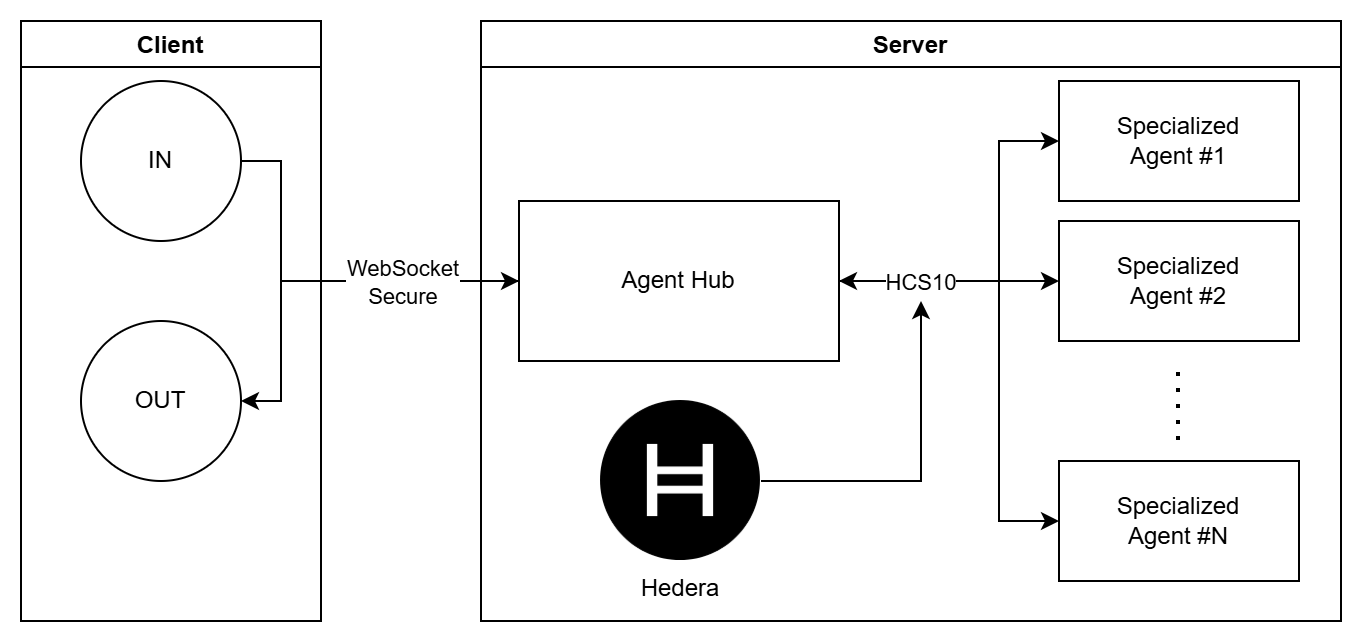

The diagram above was exported from draw.io. Its source (the exported page's mxGraphModel, read from the mxfile embedded in the PNG):
<mxGraphModel dx="902" dy="616" grid="1" gridSize="10" guides="1" tooltips="1" connect="1" arrows="1" fold="1" page="1" pageScale="1" pageWidth="850" pageHeight="1100" math="0" shadow="0">
  <root>
    <mxCell id="0" />
    <mxCell id="1" parent="0" />
    <mxCell id="u46m0usd-TZy6g3zeZ-G-12" style="edgeStyle=orthogonalEdgeStyle;rounded=0;orthogonalLoop=1;jettySize=auto;html=1;entryX=0;entryY=0.5;entryDx=0;entryDy=0;" parent="1" source="u46m0usd-TZy6g3zeZ-G-1" target="u46m0usd-TZy6g3zeZ-G-2" edge="1">
      <mxGeometry relative="1" as="geometry">
        <Array as="points">
          <mxPoint x="140" y="80" />
          <mxPoint x="140" y="140" />
        </Array>
      </mxGeometry>
    </mxCell>
    <mxCell id="u46m0usd-TZy6g3zeZ-G-1" value="IN" style="ellipse;whiteSpace=wrap;html=1;aspect=fixed;" parent="1" vertex="1">
      <mxGeometry x="40" y="40" width="80" height="80" as="geometry" />
    </mxCell>
    <mxCell id="u46m0usd-TZy6g3zeZ-G-8" style="edgeStyle=orthogonalEdgeStyle;rounded=0;orthogonalLoop=1;jettySize=auto;html=1;entryX=0;entryY=0.5;entryDx=0;entryDy=0;" parent="1" source="u46m0usd-TZy6g3zeZ-G-2" target="u46m0usd-TZy6g3zeZ-G-4" edge="1">
      <mxGeometry relative="1" as="geometry">
        <Array as="points">
          <mxPoint x="499" y="140" />
          <mxPoint x="499" y="70" />
        </Array>
      </mxGeometry>
    </mxCell>
    <mxCell id="u46m0usd-TZy6g3zeZ-G-9" style="edgeStyle=orthogonalEdgeStyle;rounded=0;orthogonalLoop=1;jettySize=auto;html=1;exitX=1;exitY=0.5;exitDx=0;exitDy=0;entryX=0;entryY=0.5;entryDx=0;entryDy=0;" parent="1" source="u46m0usd-TZy6g3zeZ-G-2" target="u46m0usd-TZy6g3zeZ-G-5" edge="1">
      <mxGeometry relative="1" as="geometry" />
    </mxCell>
    <mxCell id="u46m0usd-TZy6g3zeZ-G-10" style="edgeStyle=orthogonalEdgeStyle;rounded=0;orthogonalLoop=1;jettySize=auto;html=1;exitX=1;exitY=0.5;exitDx=0;exitDy=0;entryX=0;entryY=0.5;entryDx=0;entryDy=0;startArrow=classic;startFill=1;" parent="1" source="u46m0usd-TZy6g3zeZ-G-2" target="u46m0usd-TZy6g3zeZ-G-7" edge="1">
      <mxGeometry relative="1" as="geometry">
        <Array as="points">
          <mxPoint x="499" y="140" />
          <mxPoint x="499" y="260" />
        </Array>
      </mxGeometry>
    </mxCell>
    <mxCell id="u46m0usd-TZy6g3zeZ-G-11" value="HCS10" style="edgeLabel;html=1;align=center;verticalAlign=middle;resizable=0;points=[];" parent="u46m0usd-TZy6g3zeZ-G-10" vertex="1" connectable="0">
      <mxGeometry x="-0.4622" y="1" relative="1" as="geometry">
        <mxPoint x="-22" y="1" as="offset" />
      </mxGeometry>
    </mxCell>
    <mxCell id="u46m0usd-TZy6g3zeZ-G-13" style="edgeStyle=orthogonalEdgeStyle;rounded=0;orthogonalLoop=1;jettySize=auto;html=1;exitX=0;exitY=0.75;exitDx=0;exitDy=0;entryX=1;entryY=0.5;entryDx=0;entryDy=0;" parent="1" source="u46m0usd-TZy6g3zeZ-G-2" target="u46m0usd-TZy6g3zeZ-G-3" edge="1">
      <mxGeometry relative="1" as="geometry">
        <Array as="points">
          <mxPoint x="259" y="140" />
          <mxPoint x="140" y="140" />
          <mxPoint x="140" y="200" />
        </Array>
      </mxGeometry>
    </mxCell>
    <mxCell id="u46m0usd-TZy6g3zeZ-G-14" value="WebSocket&lt;div&gt;Secure&lt;/div&gt;" style="edgeLabel;html=1;align=center;verticalAlign=middle;resizable=0;points=[];" parent="u46m0usd-TZy6g3zeZ-G-13" vertex="1" connectable="0">
      <mxGeometry x="-0.3048" y="-2" relative="1" as="geometry">
        <mxPoint x="-3" y="2" as="offset" />
      </mxGeometry>
    </mxCell>
    <mxCell id="u46m0usd-TZy6g3zeZ-G-2" value="Agent Hub" style="rounded=0;whiteSpace=wrap;html=1;" parent="1" vertex="1">
      <mxGeometry x="259" y="100" width="160" height="80" as="geometry" />
    </mxCell>
    <mxCell id="u46m0usd-TZy6g3zeZ-G-3" value="OUT" style="ellipse;whiteSpace=wrap;html=1;aspect=fixed;" parent="1" vertex="1">
      <mxGeometry x="40" y="160" width="80" height="80" as="geometry" />
    </mxCell>
    <mxCell id="u46m0usd-TZy6g3zeZ-G-4" value="Specialized&lt;div&gt;Agent #1&lt;/div&gt;" style="rounded=0;whiteSpace=wrap;html=1;" parent="1" vertex="1">
      <mxGeometry x="529" y="40" width="120" height="60" as="geometry" />
    </mxCell>
    <mxCell id="u46m0usd-TZy6g3zeZ-G-5" value="Specialized&lt;div&gt;Agent #2&lt;/div&gt;" style="rounded=0;whiteSpace=wrap;html=1;" parent="1" vertex="1">
      <mxGeometry x="529" y="110" width="120" height="60" as="geometry" />
    </mxCell>
    <mxCell id="u46m0usd-TZy6g3zeZ-G-6" value="" style="endArrow=none;dashed=1;html=1;dashPattern=1 3;strokeWidth=2;rounded=0;" parent="1" edge="1">
      <mxGeometry width="50" height="50" relative="1" as="geometry">
        <mxPoint x="589" y="220" as="sourcePoint" />
        <mxPoint x="589" y="180" as="targetPoint" />
      </mxGeometry>
    </mxCell>
    <mxCell id="u46m0usd-TZy6g3zeZ-G-7" value="Specialized&lt;div&gt;Agent #N&lt;/div&gt;" style="rounded=0;whiteSpace=wrap;html=1;" parent="1" vertex="1">
      <mxGeometry x="529" y="230" width="120" height="60" as="geometry" />
    </mxCell>
    <mxCell id="u46m0usd-TZy6g3zeZ-G-17" value="Server" style="swimlane;" parent="1" vertex="1">
      <mxGeometry x="240" y="10" width="430" height="300" as="geometry" />
    </mxCell>
    <mxCell id="u46m0usd-TZy6g3zeZ-G-20" style="edgeStyle=orthogonalEdgeStyle;rounded=0;orthogonalLoop=1;jettySize=auto;html=1;" parent="u46m0usd-TZy6g3zeZ-G-17" source="u46m0usd-TZy6g3zeZ-G-19" edge="1">
      <mxGeometry relative="1" as="geometry">
        <mxPoint x="220" y="140" as="targetPoint" />
      </mxGeometry>
    </mxCell>
    <mxCell id="u46m0usd-TZy6g3zeZ-G-19" value="Hedera" style="shape=image;verticalLabelPosition=bottom;labelBackgroundColor=default;verticalAlign=top;aspect=fixed;imageAspect=0;image=data:image/png,(base64 omitted: 7716 chars);" parent="u46m0usd-TZy6g3zeZ-G-17" vertex="1">
      <mxGeometry x="60" y="190" width="80" height="80" as="geometry" />
    </mxCell>
    <mxCell id="u46m0usd-TZy6g3zeZ-G-18" value="Client" style="swimlane;startSize=23;" parent="1" vertex="1">
      <mxGeometry x="10" y="10" width="150" height="300" as="geometry" />
    </mxCell>
  </root>
</mxGraphModel>